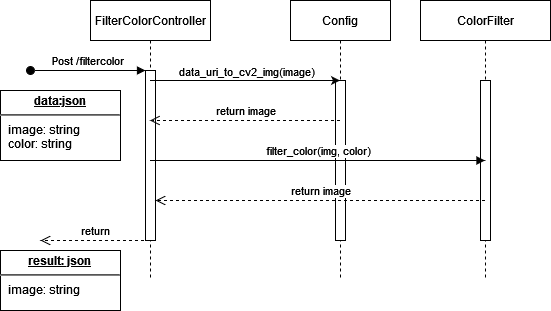

The diagram above was exported from draw.io. Its source (the exported page's mxGraphModel, read from the mxfile embedded in the PNG):
<mxGraphModel dx="1038" dy="564" grid="1" gridSize="10" guides="1" tooltips="1" connect="1" arrows="1" fold="1" page="1" pageScale="1" pageWidth="850" pageHeight="1100" math="0" shadow="0">
  <root>
    <mxCell id="0" />
    <mxCell id="1" parent="0" />
    <mxCell id="3nuBFxr9cyL0pnOWT2aG-1" value="FilterColorController" style="shape=umlLifeline;perimeter=lifelinePerimeter;container=1;collapsible=0;recursiveResize=0;rounded=0;shadow=0;strokeWidth=1;" parent="1" vertex="1">
      <mxGeometry x="90" y="80" width="120" height="280" as="geometry" />
    </mxCell>
    <mxCell id="3nuBFxr9cyL0pnOWT2aG-2" value="" style="points=[];perimeter=orthogonalPerimeter;rounded=0;shadow=0;strokeWidth=1;" parent="3nuBFxr9cyL0pnOWT2aG-1" vertex="1">
      <mxGeometry x="55" y="70" width="10" height="170" as="geometry" />
    </mxCell>
    <mxCell id="3nuBFxr9cyL0pnOWT2aG-3" value="Post /filtercolor" style="verticalAlign=bottom;startArrow=oval;endArrow=block;startSize=8;shadow=0;strokeWidth=1;" parent="3nuBFxr9cyL0pnOWT2aG-1" target="3nuBFxr9cyL0pnOWT2aG-2" edge="1">
      <mxGeometry relative="1" as="geometry">
        <mxPoint x="-60" y="70" as="sourcePoint" />
      </mxGeometry>
    </mxCell>
    <mxCell id="GqG0KyU0gm_oM_ol7RDT-21" value="&lt;p style=&quot;margin: 0px ; margin-top: 4px ; text-align: center ; text-decoration: underline&quot;&gt;&lt;b&gt;result: json&lt;/b&gt;&lt;br&gt;&lt;/p&gt;&lt;hr&gt;&lt;p style=&quot;margin: 0px ; margin-left: 8px&quot;&gt;image: string&lt;br&gt;&lt;/p&gt;" style="verticalAlign=top;align=left;overflow=fill;fontSize=12;fontFamily=Helvetica;html=1;" vertex="1" parent="3nuBFxr9cyL0pnOWT2aG-1">
      <mxGeometry x="-90" y="250" width="120" height="60" as="geometry" />
    </mxCell>
    <mxCell id="GqG0KyU0gm_oM_ol7RDT-22" value="&lt;p style=&quot;margin: 0px ; margin-top: 4px ; text-align: center ; text-decoration: underline&quot;&gt;&lt;b&gt;data:json&lt;/b&gt;&lt;/p&gt;&lt;hr&gt;&lt;p style=&quot;margin: 0px ; margin-left: 8px&quot;&gt;image: string&lt;br&gt;color: string&lt;br&gt;&lt;/p&gt;" style="verticalAlign=top;align=left;overflow=fill;fontSize=12;fontFamily=Helvetica;html=1;" vertex="1" parent="3nuBFxr9cyL0pnOWT2aG-1">
      <mxGeometry x="-90" y="90" width="120" height="70" as="geometry" />
    </mxCell>
    <mxCell id="3nuBFxr9cyL0pnOWT2aG-5" value="ColorFilter" style="shape=umlLifeline;perimeter=lifelinePerimeter;container=1;collapsible=0;recursiveResize=0;rounded=0;shadow=0;strokeWidth=1;" parent="1" vertex="1">
      <mxGeometry x="420" y="80" width="130" height="280" as="geometry" />
    </mxCell>
    <mxCell id="3nuBFxr9cyL0pnOWT2aG-6" value="" style="points=[];perimeter=orthogonalPerimeter;rounded=0;shadow=0;strokeWidth=1;" parent="3nuBFxr9cyL0pnOWT2aG-5" vertex="1">
      <mxGeometry x="60" y="80" width="10" height="160" as="geometry" />
    </mxCell>
    <mxCell id="GqG0KyU0gm_oM_ol7RDT-9" value="Config" style="shape=umlLifeline;perimeter=lifelinePerimeter;container=1;collapsible=0;recursiveResize=0;rounded=0;shadow=0;strokeWidth=1;" vertex="1" parent="1">
      <mxGeometry x="290" y="80" width="100" height="280" as="geometry" />
    </mxCell>
    <mxCell id="GqG0KyU0gm_oM_ol7RDT-10" value="" style="points=[];perimeter=orthogonalPerimeter;rounded=0;shadow=0;strokeWidth=1;" vertex="1" parent="GqG0KyU0gm_oM_ol7RDT-9">
      <mxGeometry x="45" y="80" width="10" height="160" as="geometry" />
    </mxCell>
    <mxCell id="GqG0KyU0gm_oM_ol7RDT-11" value="" style="endArrow=classic;html=1;rounded=0;" edge="1" parent="1" source="3nuBFxr9cyL0pnOWT2aG-1" target="GqG0KyU0gm_oM_ol7RDT-9">
      <mxGeometry width="50" height="50" relative="1" as="geometry">
        <mxPoint x="400" y="320" as="sourcePoint" />
        <mxPoint x="450" y="270" as="targetPoint" />
        <Array as="points">
          <mxPoint x="260" y="160" />
        </Array>
      </mxGeometry>
    </mxCell>
    <mxCell id="GqG0KyU0gm_oM_ol7RDT-12" value="data_uri_to_cv2_img(image)" style="edgeLabel;html=1;align=center;verticalAlign=middle;resizable=0;points=[];" vertex="1" connectable="0" parent="GqG0KyU0gm_oM_ol7RDT-11">
      <mxGeometry x="0.1071" y="-2" relative="1" as="geometry">
        <mxPoint x="-9" y="-12" as="offset" />
      </mxGeometry>
    </mxCell>
    <mxCell id="GqG0KyU0gm_oM_ol7RDT-13" value="return image" style="html=1;verticalAlign=bottom;endArrow=open;dashed=1;endSize=8;rounded=0;" edge="1" parent="1" source="GqG0KyU0gm_oM_ol7RDT-9" target="3nuBFxr9cyL0pnOWT2aG-1">
      <mxGeometry relative="1" as="geometry">
        <mxPoint x="460" y="290" as="sourcePoint" />
        <mxPoint x="380" y="290" as="targetPoint" />
        <Array as="points">
          <mxPoint x="300" y="200" />
        </Array>
      </mxGeometry>
    </mxCell>
    <mxCell id="GqG0KyU0gm_oM_ol7RDT-14" value="filter_color(img, color)" style="html=1;verticalAlign=bottom;endArrow=block;rounded=0;" edge="1" parent="1" source="3nuBFxr9cyL0pnOWT2aG-1" target="3nuBFxr9cyL0pnOWT2aG-5">
      <mxGeometry width="80" relative="1" as="geometry">
        <mxPoint x="380" y="290" as="sourcePoint" />
        <mxPoint x="460" y="290" as="targetPoint" />
        <Array as="points">
          <mxPoint x="450" y="240" />
        </Array>
      </mxGeometry>
    </mxCell>
    <mxCell id="GqG0KyU0gm_oM_ol7RDT-15" value="return image" style="html=1;verticalAlign=bottom;endArrow=open;dashed=1;endSize=8;rounded=0;" edge="1" parent="1" source="3nuBFxr9cyL0pnOWT2aG-5" target="3nuBFxr9cyL0pnOWT2aG-2">
      <mxGeometry relative="1" as="geometry">
        <mxPoint x="460" y="270" as="sourcePoint" />
        <mxPoint x="380" y="270" as="targetPoint" />
        <Array as="points">
          <mxPoint x="460" y="280" />
        </Array>
      </mxGeometry>
    </mxCell>
    <mxCell id="GqG0KyU0gm_oM_ol7RDT-20" value="return" style="html=1;verticalAlign=bottom;endArrow=open;dashed=1;endSize=8;rounded=0;" edge="1" parent="1" source="3nuBFxr9cyL0pnOWT2aG-1">
      <mxGeometry relative="1" as="geometry">
        <mxPoint x="110" y="470" as="sourcePoint" />
        <mxPoint x="40" y="320" as="targetPoint" />
      </mxGeometry>
    </mxCell>
  </root>
</mxGraphModel>